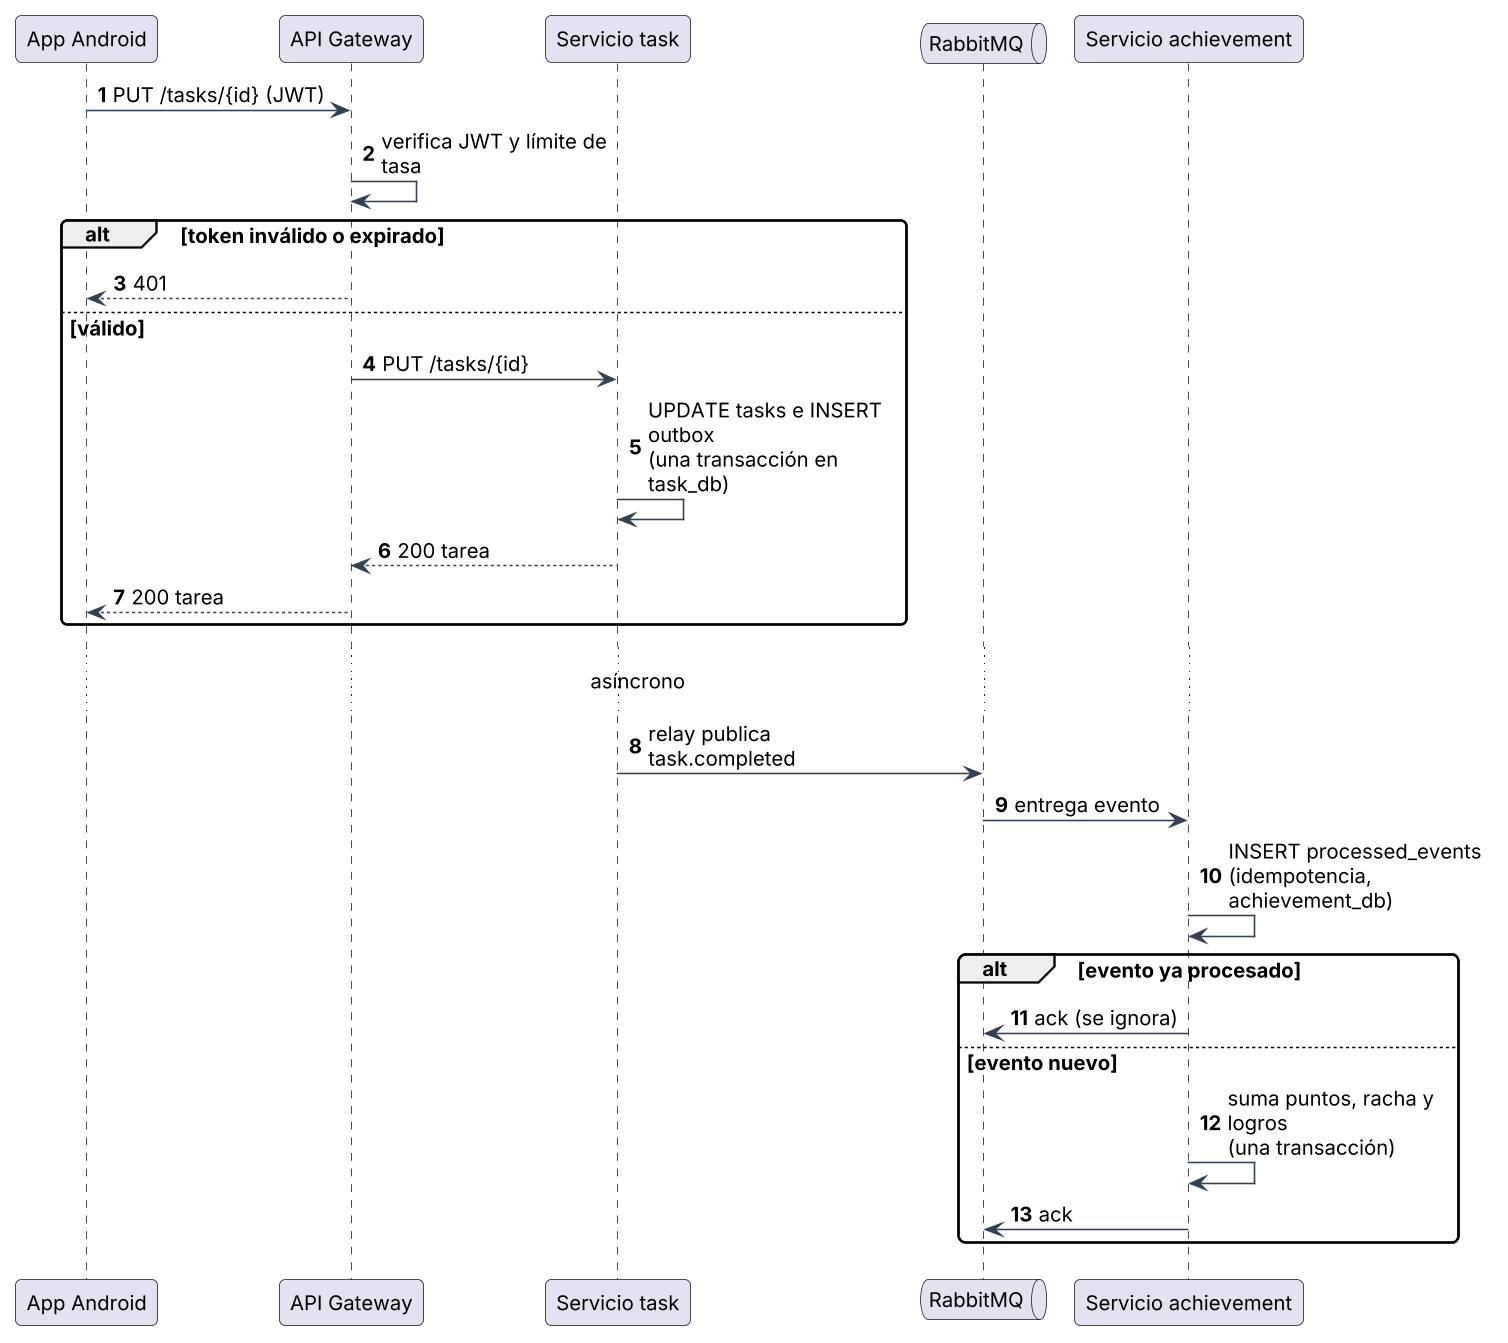

The diagram above was rendered by PlantUML. Its source (embedded in the PNG):
@startuml 05-secuencia-completar-tarea
skinparamlocked dpi 150
!include ../_estilo.puml
skinparam maxMessageSize 170
autonumber
participant "App Android" as App
participant "API Gateway" as GW
participant "Servicio task" as Task
queue "RabbitMQ" as MQ
participant "Servicio achievement" as Ach
App -> GW : PUT /tasks/{id} (JWT)
GW -> GW : verifica JWT y límite de tasa
alt token inválido o expirado
  GW --> App : 401
else válido
  GW -> Task : PUT /tasks/{id}
  Task -> Task : UPDATE tasks e INSERT outbox\n(una transacción en task_db)
  Task --> GW : 200 tarea
  GW --> App : 200 tarea
end
...asíncrono...
Task -> MQ : relay publica task.completed
MQ -> Ach : entrega evento
Ach -> Ach : INSERT processed_events\n(idempotencia, achievement_db)
alt evento ya procesado
  Ach -> MQ : ack (se ignora)
else evento nuevo
  Ach -> Ach : suma puntos, racha y logros\n(una transacción)
  Ach -> MQ : ack
end
@enduml